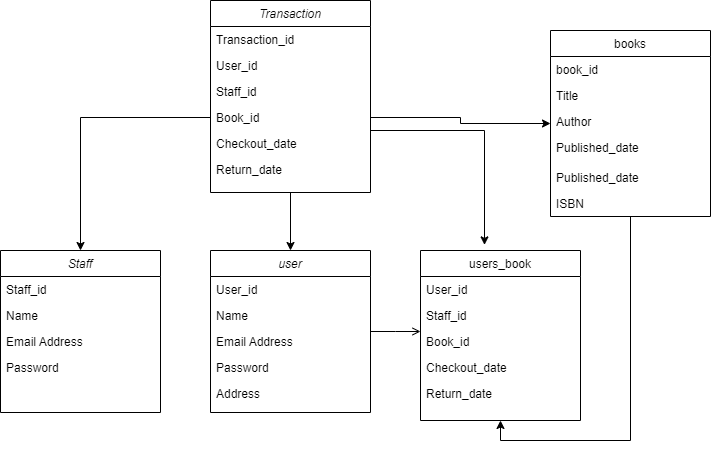

The diagram above was exported from draw.io. Its source (the exported page's mxGraphModel, read from the mxfile embedded in the PNG):
<mxGraphModel dx="1695" dy="1562" grid="1" gridSize="10" guides="1" tooltips="1" connect="1" arrows="1" fold="1" page="1" pageScale="1" pageWidth="827" pageHeight="1169" math="0" shadow="0">
  <root>
    <mxCell id="WIyWlLk6GJQsqaUBKTNV-0" />
    <mxCell id="WIyWlLk6GJQsqaUBKTNV-1" parent="WIyWlLk6GJQsqaUBKTNV-0" />
    <mxCell id="zkfFHV4jXpPFQw0GAbJ--0" value="user" style="swimlane;fontStyle=2;align=center;verticalAlign=top;childLayout=stackLayout;horizontal=1;startSize=26;horizontalStack=0;resizeParent=1;resizeLast=0;collapsible=1;marginBottom=0;rounded=0;shadow=0;strokeWidth=1;" parent="WIyWlLk6GJQsqaUBKTNV-1" vertex="1">
      <mxGeometry x="160" y="160" width="160" height="162" as="geometry">
        <mxRectangle x="230" y="140" width="160" height="26" as="alternateBounds" />
      </mxGeometry>
    </mxCell>
    <mxCell id="bFLj0n7ixpPWyk_XKNbT-1" value="User_id" style="text;align=left;verticalAlign=top;spacingLeft=4;spacingRight=4;overflow=hidden;rotatable=0;points=[[0,0.5],[1,0.5]];portConstraint=eastwest;rounded=0;shadow=0;html=0;" parent="zkfFHV4jXpPFQw0GAbJ--0" vertex="1">
      <mxGeometry y="26" width="160" height="26" as="geometry" />
    </mxCell>
    <mxCell id="zkfFHV4jXpPFQw0GAbJ--1" value="Name" style="text;align=left;verticalAlign=top;spacingLeft=4;spacingRight=4;overflow=hidden;rotatable=0;points=[[0,0.5],[1,0.5]];portConstraint=eastwest;" parent="zkfFHV4jXpPFQw0GAbJ--0" vertex="1">
      <mxGeometry y="52" width="160" height="26" as="geometry" />
    </mxCell>
    <mxCell id="zkfFHV4jXpPFQw0GAbJ--3" value="Email Address" style="text;align=left;verticalAlign=top;spacingLeft=4;spacingRight=4;overflow=hidden;rotatable=0;points=[[0,0.5],[1,0.5]];portConstraint=eastwest;rounded=0;shadow=0;html=0;" parent="zkfFHV4jXpPFQw0GAbJ--0" vertex="1">
      <mxGeometry y="78" width="160" height="26" as="geometry" />
    </mxCell>
    <mxCell id="zkfFHV4jXpPFQw0GAbJ--2" value="Password" style="text;align=left;verticalAlign=top;spacingLeft=4;spacingRight=4;overflow=hidden;rotatable=0;points=[[0,0.5],[1,0.5]];portConstraint=eastwest;rounded=0;shadow=0;html=0;" parent="zkfFHV4jXpPFQw0GAbJ--0" vertex="1">
      <mxGeometry y="104" width="160" height="26" as="geometry" />
    </mxCell>
    <mxCell id="bFLj0n7ixpPWyk_XKNbT-28" value="Address" style="text;align=left;verticalAlign=top;spacingLeft=4;spacingRight=4;overflow=hidden;rotatable=0;points=[[0,0.5],[1,0.5]];portConstraint=eastwest;rounded=0;shadow=0;html=0;" parent="zkfFHV4jXpPFQw0GAbJ--0" vertex="1">
      <mxGeometry y="130" width="160" height="26" as="geometry" />
    </mxCell>
    <mxCell id="zkfFHV4jXpPFQw0GAbJ--17" value="users_book" style="swimlane;fontStyle=0;align=center;verticalAlign=top;childLayout=stackLayout;horizontal=1;startSize=26;horizontalStack=0;resizeParent=1;resizeLast=0;collapsible=1;marginBottom=0;rounded=0;shadow=0;strokeWidth=1;" parent="WIyWlLk6GJQsqaUBKTNV-1" vertex="1">
      <mxGeometry x="370" y="160" width="160" height="170" as="geometry">
        <mxRectangle x="550" y="140" width="160" height="26" as="alternateBounds" />
      </mxGeometry>
    </mxCell>
    <mxCell id="zkfFHV4jXpPFQw0GAbJ--18" value="User_id" style="text;align=left;verticalAlign=top;spacingLeft=4;spacingRight=4;overflow=hidden;rotatable=0;points=[[0,0.5],[1,0.5]];portConstraint=eastwest;" parent="zkfFHV4jXpPFQw0GAbJ--17" vertex="1">
      <mxGeometry y="26" width="160" height="26" as="geometry" />
    </mxCell>
    <mxCell id="bFLj0n7ixpPWyk_XKNbT-25" value="Staff_id" style="text;align=left;verticalAlign=top;spacingLeft=4;spacingRight=4;overflow=hidden;rotatable=0;points=[[0,0.5],[1,0.5]];portConstraint=eastwest;rounded=0;shadow=0;html=0;" parent="zkfFHV4jXpPFQw0GAbJ--17" vertex="1">
      <mxGeometry y="52" width="160" height="26" as="geometry" />
    </mxCell>
    <mxCell id="zkfFHV4jXpPFQw0GAbJ--19" value="Book_id" style="text;align=left;verticalAlign=top;spacingLeft=4;spacingRight=4;overflow=hidden;rotatable=0;points=[[0,0.5],[1,0.5]];portConstraint=eastwest;rounded=0;shadow=0;html=0;" parent="zkfFHV4jXpPFQw0GAbJ--17" vertex="1">
      <mxGeometry y="78" width="160" height="26" as="geometry" />
    </mxCell>
    <mxCell id="zkfFHV4jXpPFQw0GAbJ--20" value="Checkout_date" style="text;align=left;verticalAlign=top;spacingLeft=4;spacingRight=4;overflow=hidden;rotatable=0;points=[[0,0.5],[1,0.5]];portConstraint=eastwest;rounded=0;shadow=0;html=0;" parent="zkfFHV4jXpPFQw0GAbJ--17" vertex="1">
      <mxGeometry y="104" width="160" height="26" as="geometry" />
    </mxCell>
    <mxCell id="zkfFHV4jXpPFQw0GAbJ--21" value="Return_date" style="text;align=left;verticalAlign=top;spacingLeft=4;spacingRight=4;overflow=hidden;rotatable=0;points=[[0,0.5],[1,0.5]];portConstraint=eastwest;rounded=0;shadow=0;html=0;" parent="zkfFHV4jXpPFQw0GAbJ--17" vertex="1">
      <mxGeometry y="130" width="160" height="26" as="geometry" />
    </mxCell>
    <mxCell id="zkfFHV4jXpPFQw0GAbJ--26" value="" style="endArrow=open;shadow=0;strokeWidth=1;rounded=0;endFill=1;edgeStyle=elbowEdgeStyle;elbow=vertical;" parent="WIyWlLk6GJQsqaUBKTNV-1" source="zkfFHV4jXpPFQw0GAbJ--0" target="zkfFHV4jXpPFQw0GAbJ--17" edge="1">
      <mxGeometry x="0.5" y="41" relative="1" as="geometry">
        <mxPoint x="380" y="192" as="sourcePoint" />
        <mxPoint x="540" y="192" as="targetPoint" />
        <mxPoint x="-40" y="32" as="offset" />
      </mxGeometry>
    </mxCell>
    <mxCell id="bFLj0n7ixpPWyk_XKNbT-8" style="edgeStyle=orthogonalEdgeStyle;rounded=0;orthogonalLoop=1;jettySize=auto;html=1;entryX=0.5;entryY=1;entryDx=0;entryDy=0;" parent="WIyWlLk6GJQsqaUBKTNV-1" source="bFLj0n7ixpPWyk_XKNbT-2" target="zkfFHV4jXpPFQw0GAbJ--17" edge="1">
      <mxGeometry relative="1" as="geometry" />
    </mxCell>
    <mxCell id="bFLj0n7ixpPWyk_XKNbT-2" value="books" style="swimlane;fontStyle=0;align=center;verticalAlign=top;childLayout=stackLayout;horizontal=1;startSize=26;horizontalStack=0;resizeParent=1;resizeLast=0;collapsible=1;marginBottom=0;rounded=0;shadow=0;strokeWidth=1;" parent="WIyWlLk6GJQsqaUBKTNV-1" vertex="1">
      <mxGeometry x="500" y="-60" width="160" height="186" as="geometry">
        <mxRectangle x="550" y="140" width="160" height="26" as="alternateBounds" />
      </mxGeometry>
    </mxCell>
    <mxCell id="bFLj0n7ixpPWyk_XKNbT-3" value="book_id" style="text;align=left;verticalAlign=top;spacingLeft=4;spacingRight=4;overflow=hidden;rotatable=0;points=[[0,0.5],[1,0.5]];portConstraint=eastwest;" parent="bFLj0n7ixpPWyk_XKNbT-2" vertex="1">
      <mxGeometry y="26" width="160" height="26" as="geometry" />
    </mxCell>
    <mxCell id="bFLj0n7ixpPWyk_XKNbT-4" value="Title" style="text;align=left;verticalAlign=top;spacingLeft=4;spacingRight=4;overflow=hidden;rotatable=0;points=[[0,0.5],[1,0.5]];portConstraint=eastwest;rounded=0;shadow=0;html=0;" parent="bFLj0n7ixpPWyk_XKNbT-2" vertex="1">
      <mxGeometry y="52" width="160" height="26" as="geometry" />
    </mxCell>
    <mxCell id="bFLj0n7ixpPWyk_XKNbT-5" value="Author" style="text;align=left;verticalAlign=top;spacingLeft=4;spacingRight=4;overflow=hidden;rotatable=0;points=[[0,0.5],[1,0.5]];portConstraint=eastwest;rounded=0;shadow=0;html=0;" parent="bFLj0n7ixpPWyk_XKNbT-2" vertex="1">
      <mxGeometry y="78" width="160" height="26" as="geometry" />
    </mxCell>
    <mxCell id="bFLj0n7ixpPWyk_XKNbT-18" value="Published_date" style="text;align=left;verticalAlign=top;spacingLeft=4;spacingRight=4;overflow=hidden;rotatable=0;points=[[0,0.5],[1,0.5]];portConstraint=eastwest;rounded=0;shadow=0;html=0;" parent="bFLj0n7ixpPWyk_XKNbT-2" vertex="1">
      <mxGeometry y="104" width="160" height="30" as="geometry" />
    </mxCell>
    <mxCell id="bFLj0n7ixpPWyk_XKNbT-6" value="Published_date" style="text;align=left;verticalAlign=top;spacingLeft=4;spacingRight=4;overflow=hidden;rotatable=0;points=[[0,0.5],[1,0.5]];portConstraint=eastwest;rounded=0;shadow=0;html=0;" parent="bFLj0n7ixpPWyk_XKNbT-2" vertex="1">
      <mxGeometry y="134" width="160" height="26" as="geometry" />
    </mxCell>
    <mxCell id="bFLj0n7ixpPWyk_XKNbT-7" value="ISBN" style="text;align=left;verticalAlign=top;spacingLeft=4;spacingRight=4;overflow=hidden;rotatable=0;points=[[0,0.5],[1,0.5]];portConstraint=eastwest;rounded=0;shadow=0;html=0;" parent="bFLj0n7ixpPWyk_XKNbT-2" vertex="1">
      <mxGeometry y="160" width="160" height="26" as="geometry" />
    </mxCell>
    <mxCell id="bFLj0n7ixpPWyk_XKNbT-29" style="edgeStyle=orthogonalEdgeStyle;rounded=0;orthogonalLoop=1;jettySize=auto;html=1;entryX=0.5;entryY=0;entryDx=0;entryDy=0;" parent="WIyWlLk6GJQsqaUBKTNV-1" source="bFLj0n7ixpPWyk_XKNbT-9" target="zkfFHV4jXpPFQw0GAbJ--0" edge="1">
      <mxGeometry relative="1" as="geometry" />
    </mxCell>
    <mxCell id="bFLj0n7ixpPWyk_XKNbT-9" value="Transaction" style="swimlane;fontStyle=2;align=center;verticalAlign=top;childLayout=stackLayout;horizontal=1;startSize=26;horizontalStack=0;resizeParent=1;resizeLast=0;collapsible=1;marginBottom=0;rounded=0;shadow=0;strokeWidth=1;" parent="WIyWlLk6GJQsqaUBKTNV-1" vertex="1">
      <mxGeometry x="160" y="-90" width="160" height="192" as="geometry">
        <mxRectangle x="230" y="140" width="160" height="26" as="alternateBounds" />
      </mxGeometry>
    </mxCell>
    <mxCell id="bFLj0n7ixpPWyk_XKNbT-10" value="Transaction_id" style="text;align=left;verticalAlign=top;spacingLeft=4;spacingRight=4;overflow=hidden;rotatable=0;points=[[0,0.5],[1,0.5]];portConstraint=eastwest;rounded=0;shadow=0;html=0;" parent="bFLj0n7ixpPWyk_XKNbT-9" vertex="1">
      <mxGeometry y="26" width="160" height="26" as="geometry" />
    </mxCell>
    <mxCell id="bFLj0n7ixpPWyk_XKNbT-11" value="User_id" style="text;align=left;verticalAlign=top;spacingLeft=4;spacingRight=4;overflow=hidden;rotatable=0;points=[[0,0.5],[1,0.5]];portConstraint=eastwest;" parent="bFLj0n7ixpPWyk_XKNbT-9" vertex="1">
      <mxGeometry y="52" width="160" height="26" as="geometry" />
    </mxCell>
    <mxCell id="bFLj0n7ixpPWyk_XKNbT-26" value="Staff_id" style="text;align=left;verticalAlign=top;spacingLeft=4;spacingRight=4;overflow=hidden;rotatable=0;points=[[0,0.5],[1,0.5]];portConstraint=eastwest;rounded=0;shadow=0;html=0;" parent="bFLj0n7ixpPWyk_XKNbT-9" vertex="1">
      <mxGeometry y="78" width="160" height="26" as="geometry" />
    </mxCell>
    <mxCell id="bFLj0n7ixpPWyk_XKNbT-12" value="Book_id" style="text;align=left;verticalAlign=top;spacingLeft=4;spacingRight=4;overflow=hidden;rotatable=0;points=[[0,0.5],[1,0.5]];portConstraint=eastwest;rounded=0;shadow=0;html=0;" parent="bFLj0n7ixpPWyk_XKNbT-9" vertex="1">
      <mxGeometry y="104" width="160" height="26" as="geometry" />
    </mxCell>
    <mxCell id="bFLj0n7ixpPWyk_XKNbT-13" value="Checkout_date" style="text;align=left;verticalAlign=top;spacingLeft=4;spacingRight=4;overflow=hidden;rotatable=0;points=[[0,0.5],[1,0.5]];portConstraint=eastwest;rounded=0;shadow=0;html=0;" parent="bFLj0n7ixpPWyk_XKNbT-9" vertex="1">
      <mxGeometry y="130" width="160" height="26" as="geometry" />
    </mxCell>
    <mxCell id="bFLj0n7ixpPWyk_XKNbT-14" value="Return_date" style="text;align=left;verticalAlign=top;spacingLeft=4;spacingRight=4;overflow=hidden;rotatable=0;points=[[0,0.5],[1,0.5]];portConstraint=eastwest;rounded=0;shadow=0;html=0;" parent="bFLj0n7ixpPWyk_XKNbT-9" vertex="1">
      <mxGeometry y="156" width="160" height="26" as="geometry" />
    </mxCell>
    <mxCell id="bFLj0n7ixpPWyk_XKNbT-15" style="edgeStyle=orthogonalEdgeStyle;rounded=0;orthogonalLoop=1;jettySize=auto;html=1;entryX=0.4;entryY=-0.033;entryDx=0;entryDy=0;entryPerimeter=0;" parent="WIyWlLk6GJQsqaUBKTNV-1" source="bFLj0n7ixpPWyk_XKNbT-12" target="zkfFHV4jXpPFQw0GAbJ--17" edge="1">
      <mxGeometry relative="1" as="geometry">
        <Array as="points">
          <mxPoint x="434" y="40" />
        </Array>
      </mxGeometry>
    </mxCell>
    <mxCell id="bFLj0n7ixpPWyk_XKNbT-19" style="edgeStyle=orthogonalEdgeStyle;rounded=0;orthogonalLoop=1;jettySize=auto;html=1;entryX=0;entryY=0.5;entryDx=0;entryDy=0;" parent="WIyWlLk6GJQsqaUBKTNV-1" source="bFLj0n7ixpPWyk_XKNbT-12" target="bFLj0n7ixpPWyk_XKNbT-2" edge="1">
      <mxGeometry relative="1" as="geometry" />
    </mxCell>
    <mxCell id="bFLj0n7ixpPWyk_XKNbT-20" value="Staff" style="swimlane;fontStyle=2;align=center;verticalAlign=top;childLayout=stackLayout;horizontal=1;startSize=26;horizontalStack=0;resizeParent=1;resizeLast=0;collapsible=1;marginBottom=0;rounded=0;shadow=0;strokeWidth=1;" parent="WIyWlLk6GJQsqaUBKTNV-1" vertex="1">
      <mxGeometry x="-50" y="160" width="160" height="162" as="geometry">
        <mxRectangle x="230" y="140" width="160" height="26" as="alternateBounds" />
      </mxGeometry>
    </mxCell>
    <mxCell id="bFLj0n7ixpPWyk_XKNbT-21" value="Staff_id" style="text;align=left;verticalAlign=top;spacingLeft=4;spacingRight=4;overflow=hidden;rotatable=0;points=[[0,0.5],[1,0.5]];portConstraint=eastwest;rounded=0;shadow=0;html=0;" parent="bFLj0n7ixpPWyk_XKNbT-20" vertex="1">
      <mxGeometry y="26" width="160" height="26" as="geometry" />
    </mxCell>
    <mxCell id="bFLj0n7ixpPWyk_XKNbT-22" value="Name" style="text;align=left;verticalAlign=top;spacingLeft=4;spacingRight=4;overflow=hidden;rotatable=0;points=[[0,0.5],[1,0.5]];portConstraint=eastwest;" parent="bFLj0n7ixpPWyk_XKNbT-20" vertex="1">
      <mxGeometry y="52" width="160" height="26" as="geometry" />
    </mxCell>
    <mxCell id="bFLj0n7ixpPWyk_XKNbT-23" value="Email Address" style="text;align=left;verticalAlign=top;spacingLeft=4;spacingRight=4;overflow=hidden;rotatable=0;points=[[0,0.5],[1,0.5]];portConstraint=eastwest;rounded=0;shadow=0;html=0;" parent="bFLj0n7ixpPWyk_XKNbT-20" vertex="1">
      <mxGeometry y="78" width="160" height="26" as="geometry" />
    </mxCell>
    <mxCell id="bFLj0n7ixpPWyk_XKNbT-24" value="Password" style="text;align=left;verticalAlign=top;spacingLeft=4;spacingRight=4;overflow=hidden;rotatable=0;points=[[0,0.5],[1,0.5]];portConstraint=eastwest;rounded=0;shadow=0;html=0;" parent="bFLj0n7ixpPWyk_XKNbT-20" vertex="1">
      <mxGeometry y="104" width="160" height="26" as="geometry" />
    </mxCell>
    <mxCell id="bFLj0n7ixpPWyk_XKNbT-27" style="edgeStyle=orthogonalEdgeStyle;rounded=0;orthogonalLoop=1;jettySize=auto;html=1;entryX=0.5;entryY=0;entryDx=0;entryDy=0;" parent="WIyWlLk6GJQsqaUBKTNV-1" source="bFLj0n7ixpPWyk_XKNbT-12" target="bFLj0n7ixpPWyk_XKNbT-20" edge="1">
      <mxGeometry relative="1" as="geometry" />
    </mxCell>
  </root>
</mxGraphModel>